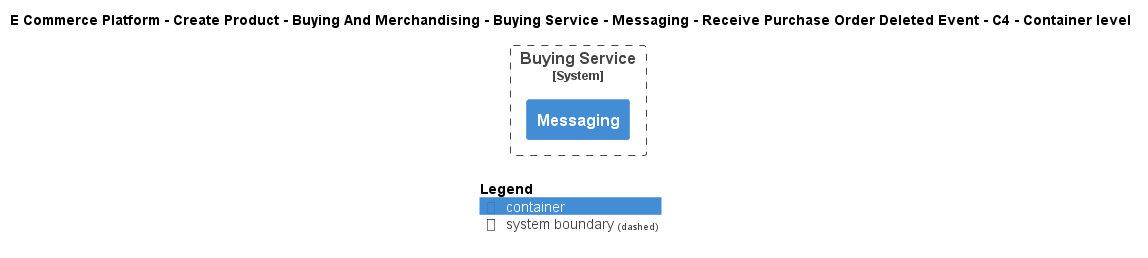

The diagram above was rendered by PlantUML. Its source (embedded in the PNG):
@startuml
!include ..\..\..\..\..\..\..\..\..\.c4s\C4_Container.puml

AddElementTag("c4interflow:lifecycle:new", $bgColor=green, $fontColor=#ffffff, $borderColor=green, $shadowing="False")
AddElementTag("c4interflow:lifecycle:changed", $bgColor=orange, $fontColor=#ffffff, $borderColor=orange, $shadowing="False")
AddElementTag("c4interflow:lifecycle:removed", $bgColor=red, $fontColor=#ffffff, $borderColor=red, $shadowing="False")

AddRelTag("c4interflow:lifecycle:new", $textColor=green, $lineColor=green)
AddRelTag("c4interflow:lifecycle:changed", $textColor=orange, $lineColor=orange)
AddRelTag("c4interflow:lifecycle:removed", $textColor=red, $lineColor=red)

SHOW_PERSON_PORTRAIT()
LAYOUT_TOP_DOWN()

skinparam linetype polyline

title E Commerce Platform - Create Product - Buying And Merchandising - Buying Service - Messaging - Receive Purchase Order Deleted Event - C4 - Container level


System_Boundary(ECommercePlatform.CreateProduct.BuyingAndMerchandising.SoftwareSystems.BuyingService, "Buying Service") {
    Container(ECommercePlatform.CreateProduct.BuyingAndMerchandising.SoftwareSystems.BuyingService.Containers.Messaging, "Messaging", "", "")
}



SHOW_LEGEND()
@enduml